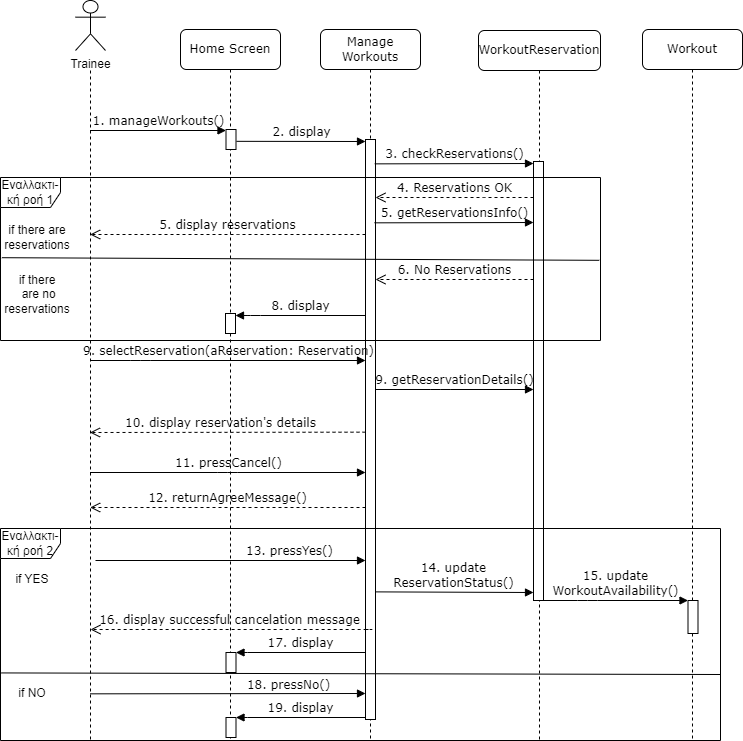

The diagram above was exported from draw.io. Its source (the exported page's mxGraphModel, read from the mxfile embedded in the PNG):
<mxGraphModel dx="1150" dy="513" grid="1" gridSize="10" guides="1" tooltips="1" connect="1" arrows="1" fold="1" page="1" pageScale="1" pageWidth="1100" pageHeight="850" background="none" math="0" shadow="0">
  <root>
    <mxCell id="0" />
    <mxCell id="1" parent="0" />
    <mxCell id="7baba1c4bc27f4b0-2" value="Manage Workouts" style="shape=umlLifeline;perimeter=lifelinePerimeter;whiteSpace=wrap;html=1;container=1;collapsible=0;recursiveResize=0;outlineConnect=0;rounded=1;shadow=0;comic=0;labelBackgroundColor=none;strokeWidth=1;fontFamily=Verdana;fontSize=12;align=center;" parent="1" vertex="1">
      <mxGeometry x="400" y="79" width="100" height="710" as="geometry" />
    </mxCell>
    <mxCell id="7baba1c4bc27f4b0-10" value="" style="html=1;points=[];perimeter=orthogonalPerimeter;rounded=0;shadow=0;comic=0;labelBackgroundColor=none;strokeWidth=1;fontFamily=Verdana;fontSize=12;align=center;" parent="7baba1c4bc27f4b0-2" vertex="1">
      <mxGeometry x="45" y="110" width="10" height="580" as="geometry" />
    </mxCell>
    <mxCell id="7baba1c4bc27f4b0-3" value="WorkoutReservation" style="shape=umlLifeline;perimeter=lifelinePerimeter;whiteSpace=wrap;html=1;container=1;collapsible=0;recursiveResize=0;outlineConnect=0;rounded=1;shadow=0;comic=0;labelBackgroundColor=none;strokeWidth=1;fontFamily=Verdana;fontSize=12;align=center;" parent="1" vertex="1">
      <mxGeometry x="558" y="80" width="122" height="710" as="geometry" />
    </mxCell>
    <mxCell id="7baba1c4bc27f4b0-13" value="" style="html=1;points=[];perimeter=orthogonalPerimeter;rounded=0;shadow=0;comic=0;labelBackgroundColor=none;strokeWidth=1;fontFamily=Verdana;fontSize=12;align=center;" parent="7baba1c4bc27f4b0-3" vertex="1">
      <mxGeometry x="55" y="131" width="10" height="439" as="geometry" />
    </mxCell>
    <mxCell id="7baba1c4bc27f4b0-8" value="" style="shape=umlLifeline;perimeter=lifelinePerimeter;whiteSpace=wrap;html=1;container=1;collapsible=0;recursiveResize=0;outlineConnect=0;rounded=1;shadow=0;comic=0;labelBackgroundColor=none;strokeWidth=1;fontFamily=Verdana;fontSize=12;align=center;size=0;" parent="1" vertex="1">
      <mxGeometry x="120" y="120" width="100" height="670" as="geometry" />
    </mxCell>
    <mxCell id="7baba1c4bc27f4b0-11" value="1. manageWorkouts()" style="html=1;verticalAlign=bottom;endArrow=block;labelBackgroundColor=none;fontFamily=Verdana;fontSize=12;edgeStyle=elbowEdgeStyle;elbow=vertical;" parent="1" source="7baba1c4bc27f4b0-8" edge="1">
      <mxGeometry relative="1" as="geometry">
        <mxPoint x="175" y="179.83333333333337" as="sourcePoint" />
        <mxPoint x="305.5" y="179.83333333333337" as="targetPoint" />
      </mxGeometry>
    </mxCell>
    <mxCell id="7baba1c4bc27f4b0-14" value="3. checkReservations()" style="html=1;verticalAlign=bottom;endArrow=block;labelBackgroundColor=none;fontFamily=Verdana;fontSize=12;edgeStyle=elbowEdgeStyle;elbow=vertical;exitX=0.923;exitY=0.042;exitDx=0;exitDy=0;exitPerimeter=0;" parent="1" source="7baba1c4bc27f4b0-10" target="7baba1c4bc27f4b0-13" edge="1">
      <mxGeometry relative="1" as="geometry">
        <mxPoint x="459" y="211" as="sourcePoint" />
        <mxPoint x="574" y="210.9523809523809" as="targetPoint" />
      </mxGeometry>
    </mxCell>
    <mxCell id="24Knon_5cba-n0L6Qdug-2" value="4. Reservations OK" style="html=1;verticalAlign=bottom;endArrow=open;dashed=1;endSize=8;labelBackgroundColor=none;fontFamily=Verdana;fontSize=12;edgeStyle=elbowEdgeStyle;elbow=vertical;" parent="1" source="7baba1c4bc27f4b0-13" edge="1">
      <mxGeometry relative="1" as="geometry">
        <mxPoint x="455" y="247" as="targetPoint" />
        <Array as="points">
          <mxPoint x="554" y="247" />
          <mxPoint x="584" y="247" />
        </Array>
        <mxPoint x="595" y="247" as="sourcePoint" />
      </mxGeometry>
    </mxCell>
    <mxCell id="24Knon_5cba-n0L6Qdug-1" value="Εναλλακτι-κή ροή 1" style="shape=umlFrame;whiteSpace=wrap;html=1;pointerEvents=0;" parent="1" vertex="1">
      <mxGeometry x="80" y="227" width="600" height="163" as="geometry" />
    </mxCell>
    <mxCell id="24Knon_5cba-n0L6Qdug-3" value="if there are reservations" style="text;html=1;strokeColor=none;fillColor=none;align=center;verticalAlign=middle;whiteSpace=wrap;rounded=0;" parent="1" vertex="1">
      <mxGeometry x="87" y="272" width="60" height="30" as="geometry" />
    </mxCell>
    <mxCell id="24Knon_5cba-n0L6Qdug-4" value="" style="endArrow=none;html=1;rounded=0;exitX=0.005;exitY=0.66;exitDx=0;exitDy=0;exitPerimeter=0;entryX=0.998;entryY=0.519;entryDx=0;entryDy=0;entryPerimeter=0;" parent="1" edge="1">
      <mxGeometry width="50" height="50" relative="1" as="geometry">
        <mxPoint x="81.35000000000002" y="307.20000000000005" as="sourcePoint" />
        <mxPoint x="678.7999999999997" y="309.812" as="targetPoint" />
      </mxGeometry>
    </mxCell>
    <mxCell id="24Knon_5cba-n0L6Qdug-5" value="6. No Reservations" style="html=1;verticalAlign=bottom;endArrow=open;dashed=1;endSize=8;labelBackgroundColor=none;fontFamily=Verdana;fontSize=12;edgeStyle=elbowEdgeStyle;elbow=vertical;" parent="1" edge="1">
      <mxGeometry relative="1" as="geometry">
        <mxPoint x="455" y="329" as="targetPoint" />
        <Array as="points">
          <mxPoint x="553" y="329" />
          <mxPoint x="415" y="329.5" />
        </Array>
        <mxPoint x="613" y="329" as="sourcePoint" />
      </mxGeometry>
    </mxCell>
    <mxCell id="24Knon_5cba-n0L6Qdug-6" value="if there&lt;br&gt;&amp;nbsp;are no reservations" style="text;html=1;strokeColor=none;fillColor=none;align=center;verticalAlign=middle;whiteSpace=wrap;rounded=0;" parent="1" vertex="1">
      <mxGeometry x="92" y="329" width="50" height="30" as="geometry" />
    </mxCell>
    <mxCell id="24Knon_5cba-n0L6Qdug-10" value="8. display" style="html=1;verticalAlign=bottom;endArrow=block;labelBackgroundColor=none;fontFamily=Verdana;fontSize=12;edgeStyle=elbowEdgeStyle;elbow=vertical;" parent="1" edge="1">
      <mxGeometry relative="1" as="geometry">
        <mxPoint x="445" y="365" as="sourcePoint" />
        <mxPoint x="315" y="365" as="targetPoint" />
        <Array as="points">
          <mxPoint x="330" y="365" />
          <mxPoint x="330.59000000000003" y="365.72" />
        </Array>
      </mxGeometry>
    </mxCell>
    <mxCell id="24Knon_5cba-n0L6Qdug-11" value="11. pressCancel()" style="html=1;verticalAlign=bottom;endArrow=block;labelBackgroundColor=none;fontFamily=Verdana;fontSize=12;edgeStyle=elbowEdgeStyle;elbow=vertical;" parent="1" edge="1">
      <mxGeometry relative="1" as="geometry">
        <mxPoint x="169.5" y="522" as="sourcePoint" />
        <mxPoint x="445" y="522" as="targetPoint" />
      </mxGeometry>
    </mxCell>
    <mxCell id="24Knon_5cba-n0L6Qdug-12" value="Εναλλακτι-κή ροή 2" style="shape=umlFrame;whiteSpace=wrap;html=1;pointerEvents=0;" parent="1" vertex="1">
      <mxGeometry x="80" y="578" width="720" height="212" as="geometry" />
    </mxCell>
    <mxCell id="hwWaXGx6X-SoDeUoFPNp-4" value="" style="endArrow=none;html=1;rounded=0;exitX=0.001;exitY=0.793;exitDx=0;exitDy=0;exitPerimeter=0;" parent="1" edge="1">
      <mxGeometry width="50" height="50" relative="1" as="geometry">
        <mxPoint x="80.61999999999989" y="722.4280000000001" as="sourcePoint" />
        <mxPoint x="800" y="724" as="targetPoint" />
      </mxGeometry>
    </mxCell>
    <mxCell id="hwWaXGx6X-SoDeUoFPNp-6" value="if YES" style="text;html=1;strokeColor=none;fillColor=none;align=center;verticalAlign=middle;whiteSpace=wrap;rounded=0;" parent="1" vertex="1">
      <mxGeometry x="82" y="614" width="60" height="30" as="geometry" />
    </mxCell>
    <mxCell id="hwWaXGx6X-SoDeUoFPNp-7" value="if NO" style="text;html=1;strokeColor=none;fillColor=none;align=center;verticalAlign=middle;whiteSpace=wrap;rounded=0;" parent="1" vertex="1">
      <mxGeometry x="82" y="728" width="60" height="30" as="geometry" />
    </mxCell>
    <mxCell id="24Knon_5cba-n0L6Qdug-7" value="9. selectReservation(aReservation: Reservation)" style="html=1;verticalAlign=bottom;endArrow=block;labelBackgroundColor=none;fontFamily=Verdana;fontSize=12;edgeStyle=elbowEdgeStyle;elbow=vertical;" parent="1" edge="1">
      <mxGeometry relative="1" as="geometry">
        <mxPoint x="169.66666666666652" y="410" as="sourcePoint" />
        <mxPoint x="445" y="410" as="targetPoint" />
        <Array as="points">
          <mxPoint x="220.29000000000002" y="410" />
        </Array>
      </mxGeometry>
    </mxCell>
    <mxCell id="24Knon_5cba-n0L6Qdug-9" value="10. display reservation's details" style="html=1;verticalAlign=bottom;endArrow=open;dashed=1;endSize=8;labelBackgroundColor=none;fontFamily=Verdana;fontSize=12;edgeStyle=elbowEdgeStyle;elbow=vertical;" parent="1" edge="1">
      <mxGeometry x="0.0514" relative="1" as="geometry">
        <mxPoint x="169.5" y="482" as="targetPoint" />
        <Array as="points" />
        <mxPoint x="445" y="481.66666666666674" as="sourcePoint" />
        <mxPoint as="offset" />
      </mxGeometry>
    </mxCell>
    <mxCell id="hwWaXGx6X-SoDeUoFPNp-8" value="12. returnAgreeMessage()" style="html=1;verticalAlign=bottom;endArrow=open;dashed=1;endSize=8;labelBackgroundColor=none;fontFamily=Verdana;fontSize=12;edgeStyle=elbowEdgeStyle;elbow=vertical;" parent="1" edge="1">
      <mxGeometry relative="1" as="geometry">
        <mxPoint x="169.66666666666652" y="556.9999999999999" as="targetPoint" />
        <Array as="points">
          <mxPoint x="324" y="557" />
          <mxPoint x="354" y="557" />
        </Array>
        <mxPoint x="445" y="557" as="sourcePoint" />
      </mxGeometry>
    </mxCell>
    <mxCell id="hwWaXGx6X-SoDeUoFPNp-9" value="13. pressYes()" style="html=1;verticalAlign=bottom;endArrow=block;labelBackgroundColor=none;fontFamily=Verdana;fontSize=12;edgeStyle=elbowEdgeStyle;elbow=vertical;" parent="1" edge="1">
      <mxGeometry x="0.4334" relative="1" as="geometry">
        <mxPoint x="175" y="610" as="sourcePoint" />
        <mxPoint x="445" y="610.1666666666667" as="targetPoint" />
        <mxPoint as="offset" />
      </mxGeometry>
    </mxCell>
    <mxCell id="hwWaXGx6X-SoDeUoFPNp-10" value="18. pressNo()" style="html=1;verticalAlign=bottom;endArrow=block;labelBackgroundColor=none;fontFamily=Verdana;fontSize=12;edgeStyle=elbowEdgeStyle;elbow=vertical;" parent="1" edge="1">
      <mxGeometry x="0.444" y="-1" relative="1" as="geometry">
        <mxPoint x="169.66666666666652" y="743.3333333333335" as="sourcePoint" />
        <mxPoint x="445" y="743.2857142857143" as="targetPoint" />
        <mxPoint as="offset" />
      </mxGeometry>
    </mxCell>
    <mxCell id="hwWaXGx6X-SoDeUoFPNp-11" value="Workout" style="shape=umlLifeline;perimeter=lifelinePerimeter;whiteSpace=wrap;html=1;container=1;collapsible=0;recursiveResize=0;outlineConnect=0;rounded=1;shadow=0;comic=0;labelBackgroundColor=none;strokeWidth=1;fontFamily=Verdana;fontSize=12;align=center;" parent="1" vertex="1">
      <mxGeometry x="722" y="79" width="100" height="711" as="geometry" />
    </mxCell>
    <mxCell id="hwWaXGx6X-SoDeUoFPNp-13" value="" style="html=1;points=[];perimeter=orthogonalPerimeter;rounded=0;shadow=0;comic=0;labelBackgroundColor=none;strokeWidth=1;fontFamily=Verdana;fontSize=12;align=center;" parent="hwWaXGx6X-SoDeUoFPNp-11" vertex="1">
      <mxGeometry x="45.5" y="571" width="10" height="33" as="geometry" />
    </mxCell>
    <mxCell id="hwWaXGx6X-SoDeUoFPNp-14" value="14. update&lt;br&gt;ReservationStatus()" style="html=1;verticalAlign=bottom;endArrow=block;labelBackgroundColor=none;fontFamily=Verdana;fontSize=12;edgeStyle=elbowEdgeStyle;elbow=vertical;" parent="1" edge="1">
      <mxGeometry relative="1" as="geometry">
        <mxPoint x="455" y="641.3809523809524" as="sourcePoint" />
        <mxPoint x="613" y="641.6666666666667" as="targetPoint" />
      </mxGeometry>
    </mxCell>
    <mxCell id="hwWaXGx6X-SoDeUoFPNp-15" value="15. update&lt;br&gt;WorkoutAvailability()" style="html=1;verticalAlign=bottom;endArrow=block;labelBackgroundColor=none;fontFamily=Verdana;fontSize=12;edgeStyle=elbowEdgeStyle;elbow=vertical;" parent="1" target="hwWaXGx6X-SoDeUoFPNp-13" edge="1">
      <mxGeometry relative="1" as="geometry">
        <mxPoint x="623" y="650" as="sourcePoint" />
        <mxPoint x="842.5" y="650" as="targetPoint" />
        <Array as="points">
          <mxPoint x="667" y="650" />
        </Array>
      </mxGeometry>
    </mxCell>
    <mxCell id="hwWaXGx6X-SoDeUoFPNp-21" value="Home Screen" style="shape=umlLifeline;perimeter=lifelinePerimeter;whiteSpace=wrap;html=1;container=1;collapsible=0;recursiveResize=0;outlineConnect=0;rounded=1;shadow=0;comic=0;labelBackgroundColor=none;strokeWidth=1;fontFamily=Verdana;fontSize=12;align=center;" parent="1" vertex="1">
      <mxGeometry x="260" y="79" width="100" height="711" as="geometry" />
    </mxCell>
    <mxCell id="hwWaXGx6X-SoDeUoFPNp-22" value="" style="html=1;points=[];perimeter=orthogonalPerimeter;rounded=0;shadow=0;comic=0;labelBackgroundColor=none;strokeWidth=1;fontFamily=Verdana;fontSize=12;align=center;" parent="hwWaXGx6X-SoDeUoFPNp-21" vertex="1">
      <mxGeometry x="45.5" y="100" width="10" height="20" as="geometry" />
    </mxCell>
    <mxCell id="hwWaXGx6X-SoDeUoFPNp-25" value="" style="html=1;points=[];perimeter=orthogonalPerimeter;rounded=0;shadow=0;comic=0;labelBackgroundColor=none;strokeWidth=1;fontFamily=Verdana;fontSize=12;align=center;" parent="hwWaXGx6X-SoDeUoFPNp-21" vertex="1">
      <mxGeometry x="45" y="284" width="10" height="20" as="geometry" />
    </mxCell>
    <mxCell id="hwWaXGx6X-SoDeUoFPNp-29" value="" style="html=1;points=[];perimeter=orthogonalPerimeter;rounded=0;shadow=0;comic=0;labelBackgroundColor=none;strokeWidth=1;fontFamily=Verdana;fontSize=12;align=center;" parent="hwWaXGx6X-SoDeUoFPNp-21" vertex="1">
      <mxGeometry x="45.5" y="623" width="10" height="20" as="geometry" />
    </mxCell>
    <mxCell id="hwWaXGx6X-SoDeUoFPNp-24" value="2. display" style="html=1;verticalAlign=bottom;endArrow=block;labelBackgroundColor=none;fontFamily=Verdana;fontSize=12;edgeStyle=elbowEdgeStyle;elbow=vertical;" parent="1" edge="1">
      <mxGeometry relative="1" as="geometry">
        <mxPoint x="316" y="190.83333333333337" as="sourcePoint" />
        <mxPoint x="445" y="190.71428571428572" as="targetPoint" />
      </mxGeometry>
    </mxCell>
    <mxCell id="hwWaXGx6X-SoDeUoFPNp-27" value="5. display reservations" style="html=1;verticalAlign=bottom;endArrow=open;dashed=1;endSize=8;labelBackgroundColor=none;fontFamily=Verdana;fontSize=12;edgeStyle=elbowEdgeStyle;elbow=vertical;" parent="1" edge="1">
      <mxGeometry relative="1" as="geometry">
        <mxPoint x="169.66666666666652" y="284" as="targetPoint" />
        <Array as="points">
          <mxPoint x="308" y="284" />
          <mxPoint x="170" y="284.5" />
        </Array>
        <mxPoint x="445" y="284" as="sourcePoint" />
      </mxGeometry>
    </mxCell>
    <mxCell id="hwWaXGx6X-SoDeUoFPNp-30" value="17. display" style="html=1;verticalAlign=bottom;endArrow=block;labelBackgroundColor=none;fontFamily=Verdana;fontSize=12;edgeStyle=elbowEdgeStyle;elbow=vertical;" parent="1" target="hwWaXGx6X-SoDeUoFPNp-29" edge="1">
      <mxGeometry relative="1" as="geometry">
        <mxPoint x="445" y="702" as="sourcePoint" />
        <mxPoint x="315.5" y="702" as="targetPoint" />
        <Array as="points">
          <mxPoint x="330.5" y="702" />
          <mxPoint x="331.09000000000003" y="702.72" />
        </Array>
      </mxGeometry>
    </mxCell>
    <mxCell id="hwWaXGx6X-SoDeUoFPNp-31" value="" style="html=1;points=[];perimeter=orthogonalPerimeter;rounded=0;shadow=0;comic=0;labelBackgroundColor=none;strokeWidth=1;fontFamily=Verdana;fontSize=12;align=center;" parent="1" vertex="1">
      <mxGeometry x="305.5" y="767" width="10" height="20" as="geometry" />
    </mxCell>
    <mxCell id="hwWaXGx6X-SoDeUoFPNp-32" value="19. display" style="html=1;verticalAlign=bottom;endArrow=block;labelBackgroundColor=none;fontFamily=Verdana;fontSize=12;edgeStyle=elbowEdgeStyle;elbow=vertical;" parent="1" target="hwWaXGx6X-SoDeUoFPNp-31" edge="1">
      <mxGeometry relative="1" as="geometry">
        <mxPoint x="445" y="767" as="sourcePoint" />
        <mxPoint x="315.5" y="767" as="targetPoint" />
        <Array as="points">
          <mxPoint x="330.5" y="767" />
          <mxPoint x="331.09000000000003" y="767.72" />
        </Array>
      </mxGeometry>
    </mxCell>
    <mxCell id="hwWaXGx6X-SoDeUoFPNp-33" value="9. getReservationDetails()" style="html=1;verticalAlign=bottom;endArrow=block;labelBackgroundColor=none;fontFamily=Verdana;fontSize=12;edgeStyle=elbowEdgeStyle;elbow=vertical;" parent="1" edge="1">
      <mxGeometry relative="1" as="geometry">
        <mxPoint x="455" y="439" as="sourcePoint" />
        <mxPoint x="613" y="439" as="targetPoint" />
        <Array as="points">
          <mxPoint x="520.29" y="439" />
        </Array>
      </mxGeometry>
    </mxCell>
    <mxCell id="hwWaXGx6X-SoDeUoFPNp-18" value="16. display successful cancelation message" style="html=1;verticalAlign=bottom;endArrow=open;dashed=1;endSize=8;labelBackgroundColor=none;fontFamily=Verdana;fontSize=12;edgeStyle=elbowEdgeStyle;elbow=vertical;" parent="1" edge="1">
      <mxGeometry x="0.0628" relative="1" as="geometry">
        <mxPoint x="170" y="679" as="targetPoint" />
        <Array as="points">
          <mxPoint x="455" y="679" />
          <mxPoint x="523" y="679" />
        </Array>
        <mxPoint x="445" y="679" as="sourcePoint" />
        <mxPoint x="1" as="offset" />
      </mxGeometry>
    </mxCell>
    <mxCell id="hwWaXGx6X-SoDeUoFPNp-34" value="5. getReservationsInfo()" style="html=1;verticalAlign=bottom;endArrow=block;labelBackgroundColor=none;fontFamily=Verdana;fontSize=12;edgeStyle=elbowEdgeStyle;elbow=vertical;exitX=0.923;exitY=0.042;exitDx=0;exitDy=0;exitPerimeter=0;" parent="1" edge="1">
      <mxGeometry relative="1" as="geometry">
        <mxPoint x="454" y="272.33" as="sourcePoint" />
        <mxPoint x="613" y="272.33" as="targetPoint" />
      </mxGeometry>
    </mxCell>
    <mxCell id="nuaSYwqdTNvnEnDFxlZ_-1" value="Trainee" style="shape=umlActor;verticalLabelPosition=bottom;verticalAlign=top;html=1;outlineConnect=0;" parent="1" vertex="1">
      <mxGeometry x="155" y="50" width="30" height="50" as="geometry" />
    </mxCell>
  </root>
</mxGraphModel>